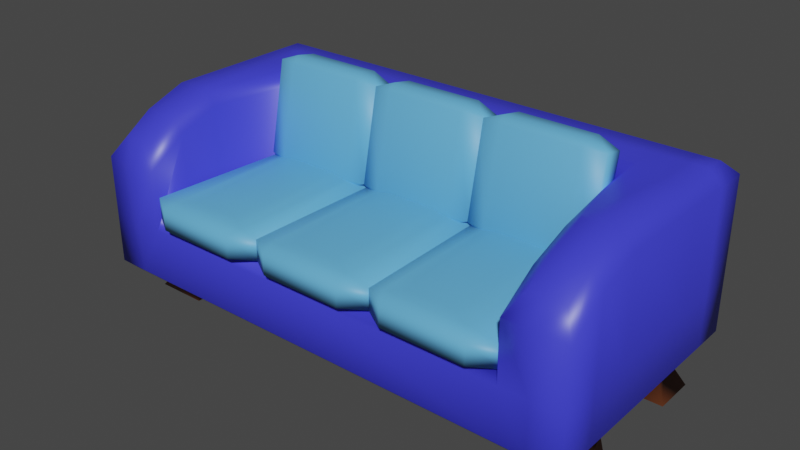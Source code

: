 # Source: sofa.blend  (saved by Blender 2.92.15; exported with 4.5.12 LTS)
import bpy
from mathutils import Matrix  # noqa: F401  (used for matrix-valued properties, if any)

bpy.ops.wm.read_factory_settings(use_empty=True)
scene = bpy.context.scene
scene.name = 'Scene'

# ---- collections
col_collection = bpy.data.collections.new('Collection'); scene.collection.children.link(col_collection)

# ---- materials (node trees are filled in below, after node groups)
mat_sofa1 = bpy.data.materials.new('sofa1')
mat_sofa1.alpha_threshold = 0.0
mat_sofa1.use_transparent_shadow = False
mat_sofa1.diffuse_color = (0.04971, 0.05286, 0.7991, 1.0)
mat_sofa1.line_color = (0.0, 0.0, 0.0, 1.0)
mat_sofa2 = bpy.data.materials.new('sofa2')
mat_sofa2.use_transparent_shadow = False
mat_sofa2.diffuse_color = (0.1845, 0.05448, 0.01938, 1.0)
mat_sofa3 = bpy.data.materials.new('sofa3')
mat_sofa3.use_transparent_shadow = False
mat_sofa3.diffuse_color = (0.1248, 0.4397, 0.7991, 1.0)

# ---- material node trees
mat_sofa1.use_nodes = True; mat_sofa1.node_tree.nodes.clear()
_N = mat_sofa1.node_tree.nodes; _L = mat_sofa1.node_tree.links
n0 = _N.new('ShaderNodeOutputMaterial'); n0.name = 'Material Output'; n0.location = (300, 300)
n1 = _N.new('ShaderNodeBsdfPrincipled'); n1.name = 'Principled BSDF'; n1.location = (10, 300)
n1.distribution = 'GGX'
n1.subsurface_method = 'BURLEY'
n1.inputs[0].default_value = (0.04971, 0.05286, 0.7991, 1.0)
n1.inputs[2].default_value = 0.4
n1.inputs[3].default_value = 1.45
n1.inputs[27].default_value = (0.0, 0.0, 0.0, 1.0)
n1.inputs[28].default_value = 1.0
_L.new(n1.outputs[0], n0.inputs[0])
n0.is_active_output = True
mat_sofa2.use_nodes = True; mat_sofa2.node_tree.nodes.clear()
_N = mat_sofa2.node_tree.nodes; _L = mat_sofa2.node_tree.links
n0 = _N.new('ShaderNodeBsdfPrincipled'); n0.name = 'Principled BSDF'; n0.location = (10, 300)
n0.distribution = 'GGX'
n0.subsurface_method = 'BURLEY'
n0.inputs[0].default_value = (0.1845, 0.05448, 0.01938, 1.0)
n0.inputs[3].default_value = 1.45
n0.inputs[27].default_value = (0.0, 0.0, 0.0, 1.0)
n0.inputs[28].default_value = 1.0
n1 = _N.new('ShaderNodeOutputMaterial'); n1.name = 'Material Output'; n1.location = (300, 300)
_L.new(n0.outputs[0], n1.inputs[0])
n1.is_active_output = True
mat_sofa3.use_nodes = True; mat_sofa3.node_tree.nodes.clear()
_N = mat_sofa3.node_tree.nodes; _L = mat_sofa3.node_tree.links
n0 = _N.new('ShaderNodeBsdfPrincipled'); n0.name = 'Principled BSDF'; n0.location = (10, 300)
n0.distribution = 'GGX'
n0.subsurface_method = 'BURLEY'
n0.inputs[0].default_value = (0.1248, 0.4397, 0.7991, 1.0)
n0.inputs[3].default_value = 1.45
n0.inputs[27].default_value = (0.0, 0.0, 0.0, 1.0)
n0.inputs[28].default_value = 1.0
n1 = _N.new('ShaderNodeOutputMaterial'); n1.name = 'Material Output'; n1.location = (300, 300)
_L.new(n0.outputs[0], n1.inputs[0])
n1.is_active_output = True

# ---- world
world_world = bpy.data.worlds.new('World'); scene.world = world_world
world_world.use_nodes = True; world_world.node_tree.nodes.clear()
_N = world_world.node_tree.nodes; _L = world_world.node_tree.links
n0 = _N.new('ShaderNodeOutputWorld'); n0.name = 'World Output'; n0.location = (300, 300)
n1 = _N.new('ShaderNodeBackground'); n1.name = 'Background'; n1.location = (10, 300)
n1.inputs[0].default_value = (0.05088, 0.05088, 0.05088, 1.0)
_L.new(n1.outputs[0], n0.inputs[0])
n0.is_active_output = True
world_world.color = (0.05088, 0.05088, 0.05088)
world_world.use_sun_shadow = False
world_world.sun_shadow_jitter_overblur = 0.0

# ---- meshes
me_cube = bpy.data.meshes.new('Cube')
me_cube.from_pydata([(7.963, 0.4324, -1.0), (7.963, 0.4324, 5.066), (0.0, 0.4324, -1.0), (6.964, 0.4324, -1.0), (8.627, 1.918, -1.0), (7.963, 1.918, 5.607), (0.0, 1.918, -1.0), (6.964, 1.918, -1.0), (7.963, 6.903, -1.0), (7.963, 6.903, 5.607), (0.0, 6.903, -1.0), (0.0, 6.903, 5.607), (6.964, 6.903, 5.607), (6.964, 6.903, -1.0), (8.627, 5.392, -1.0), (7.963, 5.392, 5.607), (0.0, 5.392, -1.0), (6.964, 5.392, -1.0), (8.855, 1.918, -1.864), (8.855, 0.4324, -1.864), (6.964, 1.918, -1.864), (6.964, 0.4324, -1.864), (8.855, 6.903, -1.864), (6.964, 6.903, -1.864), (8.855, 5.392, -1.864), (6.964, 5.392, -1.864), (7.963, 8.097, 1.536), (9.109, 8.097, 1.536), (7.963, -1.0, 1.536), (9.109, -1.0, 1.536), (0.0, 8.097, 1.536), (0.0, -1.0, 1.536), (6.964, -1.0, 1.536), (6.964, 8.097, 1.536), (9.109, 0.4324, 1.536), (9.109, 1.918, 1.536), (9.109, 6.903, 1.536), (9.109, 5.392, 1.536), (6.964, -0.3227, 2.192), (0.0, -0.3227, 2.192), (0.0, 0.4324, 2.192), (6.964, 0.4324, 2.192), (0.0, 1.918, 2.192), (6.964, 1.918, 2.192), (0.0, 5.392, 2.192), (6.43, 5.392, 2.192), (0.0, -0.8303, 1.833), (6.964, -0.8303, 1.833), (8.65, 7.638, 5.607), (9.109, 8.097, 5.148), (9.109, -1.0, 3.674), (8.65, -0.5412, 4.423), (7.963, -0.5412, 4.423), (7.963, -1.0, 3.674), (7.963, 8.097, 5.148), (7.963, 7.638, 5.607), (0.0, 7.638, 5.607), (0.0, 8.097, 5.148), (7.425, -0.5412, 4.423), (6.964, -1.0, 3.674), (6.964, 8.097, 5.148), (6.964, 7.638, 5.607), (9.109, 0.4324, 4.607), (8.65, 0.4324, 5.066), (7.425, 0.4324, 5.066), (6.964, 0.4324, 4.607), (9.109, 1.918, 5.148), (8.65, 1.918, 5.607), (7.425, 1.918, 5.607), (6.964, 1.918, 5.148), (8.65, 6.903, 5.607), (9.109, 6.903, 5.148), (9.109, 5.392, 5.148), (8.65, 5.392, 5.607), (0.0, 5.392, 5.148), (0.0, 5.851, 5.607), (6.82, 5.851, 5.607), (6.43, 5.392, 5.148), (8.77, 7.758, -0.6701), (9.109, 8.097, -0.3313), (8.77, -0.6612, -0.6701), (9.109, -1.0, -0.3313), (7.963, 7.758, -0.6701), (7.963, 8.097, -0.3313), (7.963, -1.0, -0.3313), (7.963, -0.6612, -0.6701), (0.0, 8.097, -0.3313), (0.0, 7.758, -0.6701), (0.0, -0.6612, -0.6701), (0.0, -1.0, -0.3313), (6.964, 8.097, -0.3313), (6.964, 7.758, -0.6701), (6.964, -1.0, -0.3313), (6.964, -0.6612, -0.6701), (8.77, 0.4324, -0.6701), (9.109, 0.4324, -0.3313), (8.77, 1.918, -0.6701), (9.109, 1.918, -0.3313), (9.109, 6.903, -0.3313), (8.77, 6.903, -0.6701), (9.109, 5.392, -0.3313), (8.77, 5.392, -0.6701)], [], [(28, 53, 59, 32), (84, 28, 32, 92), (61, 56, 11, 12), (90, 33, 26, 83), (29, 50, 53, 28), (63, 1, 52, 51), (1, 64, 58, 52), (34, 62, 50, 29), (12, 11, 75, 76), (35, 66, 62, 34), (55, 61, 12, 9), (47, 32, 59, 65, 41, 38), (92, 32, 31, 89), (6, 7, 3, 2), (73, 15, 5, 67), (5, 68, 64, 1), (67, 5, 1, 63), (14, 101, 96, 4), (0, 3, 21, 19), (65, 69, 43, 41), (70, 9, 15, 73), (17, 14, 4, 7), (100, 37, 35, 97), (69, 77, 45, 43), (37, 72, 66, 35), (31, 32, 47, 46), (16, 17, 7, 6), (2, 3, 93, 88), (30, 57, 60, 33), (27, 49, 71, 36), (26, 54, 49, 27), (79, 27, 36, 98), (3, 0, 85, 93), (33, 60, 54, 26), (10, 13, 17, 16), (9, 12, 76, 15), (36, 71, 72, 37), (77, 74, 44, 45), (13, 8, 22, 23), (20, 18, 19, 21), (23, 22, 24, 25), (7, 4, 18, 20), (4, 0, 19, 18), (17, 13, 23, 25), (3, 7, 20, 21), (14, 17, 25, 24), (8, 14, 24, 22), (8, 99, 101, 14), (95, 34, 29, 81), (98, 36, 37, 100), (4, 96, 94, 0), (87, 91, 13, 10), (86, 30, 33, 90), (97, 35, 34, 95), (0, 94, 80, 85), (82, 78, 99, 8), (81, 29, 28, 84), (91, 82, 8, 13), (47, 38, 39, 46), (41, 40, 39, 38), (43, 42, 40, 41), (45, 44, 42, 43), (15, 76, 68, 5), (51, 52, 53, 50), (63, 51, 50, 62), (55, 48, 49, 54), (61, 55, 54, 60), (52, 58, 59, 53), (56, 61, 60, 57), (65, 59, 58, 64), (67, 63, 62, 66), (69, 65, 64, 68), (73, 67, 66, 72), (77, 69, 68, 76), (48, 70, 71, 49), (70, 73, 72, 71), (74, 77, 76, 75), (48, 55, 9, 70), (85, 80, 81, 84), (78, 82, 83, 79), (99, 78, 79, 98), (91, 87, 86, 90), (93, 85, 84, 92), (82, 91, 90, 83), (88, 93, 92, 89), (80, 94, 95, 81), (94, 96, 97, 95), (101, 99, 98, 100), (96, 101, 100, 97), (83, 26, 27, 79)])
me_cube.polygons.foreach_set('use_smooth', [True] * 90)
me_cube.polygons.foreach_set('material_index', [0, 0, 0, 0, 0, 0, 0, 0, 0, 0, 0, 0, 0, 0, 0, 0, 0, 0, 1, 0, 0, 0, 0, 0, 0, 0, 0, 0, 0, 0, 0, 0, 0, 0, 0, 0, 0, 0, 1, 1, 1, 1, 1, 1, 1, 1, 1, 0, 0, 0, 0, 0, 0, 0, 0, 0, 0, 0, 0, 0, 0, 0, 0, 0, 0, 0, 0, 0, 0, 0, 0, 0, 0, 0, 0, 0, 0, 0, 0, 0, 0, 0, 0, 0, 0, 0, 0, 0, 0, 0])
_uv = me_cube.uv_layers.new(name='UVMap')
_uv.uv.foreach_set('vector', [0.4597, 0.7643, 0.6064, 0.7643, 0.6064, 0.7879, 0.4597, 0.7879, 0.3863, 0.7643, 0.4597, 0.7643, 0.4597, 0.7879, 0.3863, 0.7879, 0.6629, 0.5126, 0.75, 0.5126, 0.75, 0.5328, 0.6629, 0.5328, 0.3863, 0.4621, 0.4597, 0.4621, 0.4597, 0.4857, 0.3863, 0.4857, 0.4597, 0.75, 0.6064, 0.75, 0.6064, 0.7643, 0.4597, 0.7643, 0.6307, 0.7106, 0.6393, 0.7106, 0.6393, 0.7374, 0.6307, 0.7374, 0.6393, 0.7106, 0.6572, 0.7106, 0.6572, 0.7374, 0.6393, 0.7374, 0.4597, 0.7106, 0.6064, 0.7106, 0.6064, 0.75, 0.4597, 0.75, 0.6629, 0.5328, 0.75, 0.5328, 0.75, 0.5617, 0.66, 0.5617, 0.4597, 0.6698, 0.6064, 0.6698, 0.6064, 0.7106, 0.4597, 0.7106, 0.6393, 0.5126, 0.6629, 0.5126, 0.6629, 0.5328, 0.6393, 0.5328, 0.4597, 0.7879, 0.4597, 0.7879, 0.6629, 0.75, 0.6629, 0.7106, 0.6629, 0.7106, 0.625, 0.7879, 0.3863, 0.7879, 0.4597, 0.7879, 0.4597, 0.875, 0.3863, 0.875, 0.25, 0.6698, 0.3371, 0.6698, 0.3371, 0.7106, 0.25, 0.7106, 0.6307, 0.5743, 0.6393, 0.5743, 0.6393, 0.6698, 0.6307, 0.6698, 0.6393, 0.6698, 0.6572, 0.6698, 0.6572, 0.7106, 0.6393, 0.7106, 0.6307, 0.6698, 0.6393, 0.6698, 0.6393, 0.7106, 0.6307, 0.7106, 0.3607, 0.5743, 0.3559, 0.5743, 0.3559, 0.6698, 0.3607, 0.6698, 0.3607, 0.7106, 0.3371, 0.7106, 0.3371, 0.7106, 0.3607, 0.7106, 0.6629, 0.7106, 0.6629, 0.6698, 0.6629, 0.6698, 0.6629, 0.7106, 0.6307, 0.5328, 0.6393, 0.5328, 0.6393, 0.5743, 0.6307, 0.5743, 0.3371, 0.5743, 0.3607, 0.5743, 0.3607, 0.6698, 0.3371, 0.6698, 0.3863, 0.5743, 0.4597, 0.5743, 0.4597, 0.6698, 0.3863, 0.6698, 0.6629, 0.6698, 0.6629, 0.5743, 0.6629, 0.5743, 0.6629, 0.6698, 0.4597, 0.5743, 0.6064, 0.5743, 0.6064, 0.6698, 0.4597, 0.6698, 0.4597, 0.875, 0.4597, 0.7879, 0.4597, 0.7879, 0.4597, 0.875, 0.25, 0.5743, 0.3371, 0.5743, 0.3371, 0.6698, 0.25, 0.6698, 0.25, 0.7106, 0.3371, 0.7106, 0.3371, 0.7407, 0.25, 0.7407, 0.4597, 0.375, 0.6064, 0.375, 0.6064, 0.4621, 0.4597, 0.4621, 0.4597, 0.5, 0.6064, 0.5, 0.6064, 0.5328, 0.4597, 0.5328, 0.4597, 0.4857, 0.6064, 0.4857, 0.6064, 0.5, 0.4597, 0.5, 0.3863, 0.5, 0.4597, 0.5, 0.4597, 0.5328, 0.3863, 0.5328, 0.3371, 0.7106, 0.3607, 0.7106, 0.3607, 0.7407, 0.3371, 0.7407, 0.4597, 0.4621, 0.6064, 0.4621, 0.6064, 0.4857, 0.4597, 0.4857, 0.25, 0.5328, 0.3371, 0.5328, 0.3371, 0.5743, 0.25, 0.5743, 0.6393, 0.5328, 0.6629, 0.5328, 0.6606, 0.5617, 0.6393, 0.5743, 0.4597, 0.5328, 0.6064, 0.5328, 0.6064, 0.5743, 0.4597, 0.5743, 0.6629, 0.5743, 0.75, 0.5743, 0.75, 0.5743, 0.6629, 0.5743, 0.3371, 0.5328, 0.3607, 0.5328, 0.3607, 0.5328, 0.3371, 0.5328, 0.3371, 0.6698, 0.3607, 0.6698, 0.3607, 0.7106, 0.3371, 0.7106, 0.3371, 0.5328, 0.3607, 0.5328, 0.3607, 0.5743, 0.3371, 0.5743, 0.3371, 0.6698, 0.3607, 0.6698, 0.3607, 0.6698, 0.3371, 0.6698, 0.3607, 0.6698, 0.3607, 0.7106, 0.3607, 0.7106, 0.3607, 0.6698, 0.3371, 0.5743, 0.3371, 0.5328, 0.3371, 0.5328, 0.3371, 0.5743, 0.3371, 0.7106, 0.3371, 0.6698, 0.3371, 0.6698, 0.3371, 0.7106, 0.3607, 0.5743, 0.3371, 0.5743, 0.3371, 0.5743, 0.3607, 0.5743, 0.3607, 0.5328, 0.3607, 0.5743, 0.3607, 0.5743, 0.3607, 0.5328, 0.3607, 0.5328, 0.3708, 0.5328, 0.3581, 0.5743, 0.3607, 0.5743, 0.3863, 0.7106, 0.4597, 0.7106, 0.4597, 0.75, 0.3863, 0.75, 0.3863, 0.5328, 0.4597, 0.5328, 0.4597, 0.5743, 0.3863, 0.5743, 0.3607, 0.6698, 0.3581, 0.6698, 0.3708, 0.7106, 0.3607, 0.7106, 0.25, 0.5093, 0.3371, 0.5093, 0.3371, 0.5328, 0.25, 0.5328, 0.3863, 0.375, 0.4597, 0.375, 0.4597, 0.4621, 0.3863, 0.4621, 0.3863, 0.6698, 0.4597, 0.6698, 0.4597, 0.7106, 0.3863, 0.7106, 0.3607, 0.7106, 0.3708, 0.7106, 0.3708, 0.7407, 0.3607, 0.7407, 0.3607, 0.5093, 0.3708, 0.5093, 0.3708, 0.5328, 0.3607, 0.5328, 0.3863, 0.75, 0.4597, 0.75, 0.4597, 0.7643, 0.3863, 0.7643, 0.3371, 0.5093, 0.3607, 0.5093, 0.3607, 0.5328, 0.3371, 0.5328, 0.4597, 0.7879, 0.625, 0.7879, 0.625, 0.875, 0.4597, 0.875, 0.6629, 0.7106, 0.75, 0.7106, 0.75, 0.75, 0.6629, 0.75, 0.6629, 0.6698, 0.75, 0.6698, 0.75, 0.7106, 0.6629, 0.7106, 0.6629, 0.5743, 0.75, 0.5743, 0.75, 0.6698, 0.6629, 0.6698, 0.6393, 0.5743, 0.6588, 0.5617, 0.6572, 0.6698, 0.6393, 0.6698, 0.625, 0.7557, 0.625, 0.7643, 0.6064, 0.7643, 0.6064, 0.75, 0.6307, 0.7106, 0.6307, 0.7374, 0.6064, 0.75, 0.6064, 0.7106, 0.625, 0.4857, 0.625, 0.4943, 0.6064, 0.5, 0.6064, 0.4857, 0.625, 0.4621, 0.625, 0.4857, 0.6064, 0.4857, 0.6064, 0.4621, 0.625, 0.7643, 0.625, 0.7822, 0.6064, 0.7879, 0.6064, 0.7643, 0.625, 0.375, 0.625, 0.4621, 0.6064, 0.4621, 0.6064, 0.375, 0.6629, 0.7106, 0.6629, 0.75, 0.6572, 0.7374, 0.6572, 0.7106, 0.6307, 0.6698, 0.6307, 0.7106, 0.6064, 0.7106, 0.6064, 0.6698, 0.6629, 0.6698, 0.6629, 0.7106, 0.6572, 0.7106, 0.6572, 0.6698, 0.6307, 0.5743, 0.6307, 0.6698, 0.6064, 0.6698, 0.6064, 0.5743, 0.6629, 0.5743, 0.6629, 0.6698, 0.6572, 0.6698, 0.6588, 0.5617, 0.6307, 0.5126, 0.6307, 0.5328, 0.6064, 0.5328, 0.6064, 0.5, 0.6307, 0.5328, 0.6307, 0.5743, 0.6064, 0.5743, 0.6064, 0.5328, 0.75, 0.5743, 0.6629, 0.5743, 0.66, 0.5617, 0.75, 0.5617, 0.6307, 0.5126, 0.6393, 0.5126, 0.6393, 0.5328, 0.6307, 0.5328, 0.3607, 0.7407, 0.3708, 0.7407, 0.375, 0.75, 0.3607, 0.75, 0.3708, 0.5093, 0.3607, 0.5093, 0.3607, 0.5, 0.375, 0.5, 0.3708, 0.5328, 0.3708, 0.5093, 0.3863, 0.5, 0.3863, 0.5328, 0.3371, 0.5093, 0.25, 0.5093, 0.25, 0.5, 0.3371, 0.5, 0.3371, 0.7407, 0.3607, 0.7407, 0.3607, 0.75, 0.3371, 0.75, 0.3607, 0.5093, 0.3371, 0.5093, 0.3371, 0.5, 0.3607, 0.5, 0.25, 0.7407, 0.3371, 0.7407, 0.3371, 0.75, 0.25, 0.75, 0.3708, 0.7407, 0.3708, 0.7106, 0.3863, 0.7106, 0.3863, 0.75, 0.3708, 0.7106, 0.3581, 0.6698, 0.3863, 0.6698, 0.3863, 0.7106, 0.3581, 0.5743, 0.3708, 0.5328, 0.3863, 0.5328, 0.3863, 0.5743, 0.3559, 0.6698, 0.3559, 0.5743, 0.3863, 0.5743, 0.3863, 0.6698, 0.3863, 0.4857, 0.4597, 0.4857, 0.4597, 0.5, 0.3863, 0.5])
me_cube.materials.append(mat_sofa1)
me_cube.materials.append(mat_sofa2)
me_cube.use_remesh_preserve_volume = False
me_cube.use_remesh_preserve_attributes = False
me_cube.use_mirror_vertex_groups = False
me_cube.update()
me_cube_001 = bpy.data.meshes.new('Cube.001')
me_cube_001.from_pydata([(-2.107, 5.076, -2.045), (-1.839, 5.076, -2.443), (-2.156, -0.8907, -0.5542), (-1.871, -1.389, -0.5542), (-2.156, -0.8907, -2.045), (-1.871, -1.389, -2.045), (-1.839, -0.613, -2.443), (-0.2924, -0.613, -2.443), (-0.2256, -1.389, -2.045), (-0.511, -0.8907, -2.045), (-0.2256, -1.389, -0.5542), (-0.511, -0.8907, -0.5542), (-0.2924, 5.076, -2.443), (-0.5606, 5.076, -2.045), (-0.2924, 5.574, -2.045), (-0.2924, 5.574, -0.5542), (-0.5606, 5.076, -0.5542), (0.712, -0.613, -2.443), (1.129, -0.8907, -2.045), (0.8431, -1.389, -2.045), (0.8431, -1.389, -0.5542), (1.129, -0.8907, -0.5542), (0.712, 5.076, -2.443), (0.712, 5.574, -2.045), (0.9803, 5.076, -2.045), (0.9803, 5.076, -0.5542), (0.712, 5.574, -0.5542), (-1.839, 5.574, -2.045), (-1.839, 5.574, -0.5542), (-2.107, 5.076, -0.5542), (-0.8341, -0.613, -2.443), (-0.5166, -0.8907, -2.045), (-0.802, -1.389, -2.045), (-0.802, -1.389, -0.5542), (-0.5166, -0.8907, -0.5542), (-0.8341, 5.076, -2.443), (-0.8341, 5.574, -2.045), (-0.5659, 5.076, -2.045), (-0.5659, 5.076, -0.5542), (-0.8341, 5.574, -0.5542), (-3.651, 5.076, -2.045), (-3.383, 5.076, -2.443), (-3.8, -0.8907, -0.5542), (-3.514, -1.389, -0.5542), (-3.8, -0.8907, -2.045), (-3.514, -1.389, -2.045), (-3.383, -0.613, -2.443), (-3.383, 5.574, -2.045), (-3.383, 5.574, -0.5542), (-3.651, 5.076, -0.5542), (-2.379, -0.613, -2.443), (-2.16, -0.8907, -2.045), (-2.446, -1.389, -2.045), (-2.446, -1.389, -0.5542), (-2.16, -0.8907, -0.5542), (-2.379, 5.076, -2.443), (-2.379, 5.574, -2.045), (-2.111, 5.076, -2.045), (-2.111, 5.076, -0.5542), (-2.379, 5.574, -0.5542), (-2.107, 3.972, -0.2265), (-1.839, 3.772, -0.1482), (-2.107, 5.38, 5.954), (-1.839, 5.579, 5.875), (-1.839, 5.438, 6.52), (-2.107, 4.634, 6.247), (-1.839, 4.692, 6.813), (-1.839, 4.435, 6.325), (-0.2924, 4.435, 6.325), (-0.2924, 4.692, 6.813), (-0.5606, 4.634, 6.247), (-0.2924, 5.438, 6.52), (-0.2924, 5.579, 5.875), (-0.5606, 5.38, 5.954), (-0.2924, 3.772, -0.1482), (-0.5606, 3.972, -0.2265), (-0.2924, 3.914, -0.793), (-0.2924, 4.917, -0.5981), (-0.2924, 4.659, -1.086), (-0.5606, 4.717, -0.5198), (0.712, 4.435, 6.325), (0.9803, 4.634, 6.247), (0.712, 4.692, 6.813), (0.712, 5.579, 5.875), (0.712, 5.438, 6.52), (0.9803, 5.38, 5.954), (0.712, 3.772, -0.1482), (0.712, 3.914, -0.793), (0.9803, 3.972, -0.2265), (0.712, 4.917, -0.5981), (0.9803, 4.717, -0.5198), (0.712, 4.659, -1.086), (-1.839, 3.914, -0.793), (-1.839, 4.917, -0.5981), (-1.839, 4.659, -1.086), (-2.107, 4.717, -0.5198), (-0.8341, 4.435, 6.325), (-0.5659, 4.634, 6.247), (-0.8341, 4.692, 6.813), (-0.8341, 5.579, 5.875), (-0.8341, 5.438, 6.52), (-0.5659, 5.38, 5.954), (-0.8341, 3.772, -0.1482), (-0.8341, 3.914, -0.793), (-0.5659, 3.972, -0.2265), (-0.8341, 4.917, -0.5981), (-0.5659, 4.717, -0.5198), (-0.8341, 4.659, -1.086), (-3.651, 3.972, -0.2265), (-3.383, 3.772, -0.1482), (-3.651, 5.38, 5.954), (-3.383, 5.579, 5.875), (-3.383, 5.438, 6.52), (-3.651, 4.634, 6.247), (-3.383, 4.692, 6.813), (-3.383, 4.435, 6.325), (-3.383, 3.914, -0.793), (-3.383, 4.917, -0.5981), (-3.383, 4.659, -1.086), (-3.651, 4.717, -0.5198), (-2.379, 4.435, 6.325), (-2.111, 4.634, 6.247), (-2.379, 4.692, 6.813), (-2.379, 5.579, 5.875), (-2.379, 5.438, 6.52), (-2.111, 5.38, 5.954), (-2.379, 3.772, -0.1482), (-2.379, 3.914, -0.793), (-2.111, 3.972, -0.2265), (-2.379, 4.917, -0.5981), (-2.111, 4.717, -0.5198), (-2.379, 4.659, -1.086), (-1.644, -0.6394, 0.02605), (-1.865, -0.9315, -0.1594), (-0.09739, -0.6394, 0.02605), (-0.3016, -0.9312, -0.159), (-0.09739, 4.66, 0.02605), (-0.3057, 4.918, -0.1655), (0.517, -0.6394, 0.02605), (0.7545, -0.9322, -0.1589), (0.517, 4.66, 0.02605), (0.7254, 4.918, -0.1655), (-1.644, 4.66, 0.02605), (-1.852, 4.918, -0.1655), (-1.029, -0.6394, 0.02605), (-0.808, -0.9315, -0.1594), (-1.029, 4.66, 0.02605), (-0.8208, 4.918, -0.1655), (-3.188, -0.6394, 0.02605), (-3.426, -0.9322, -0.1589), (-3.188, 4.66, 0.02605), (-3.397, 4.918, -0.1655), (-2.574, -0.6394, 0.02605), (-2.37, -0.9312, -0.159), (-2.574, 4.66, 0.02605), (-2.365, 4.918, -0.1655)], [], [(19, 20, 10, 8), (24, 25, 21, 18), (32, 33, 3, 5), (137, 15, 16), (9, 11, 16, 13), (14, 15, 26, 23), (7, 8, 9), (135, 137, 16, 11), (12, 13, 14), (137, 141, 26, 15), (17, 18, 19), (141, 25, 26), (22, 23, 24), (143, 147, 39, 28), (12, 7, 9, 13), (8, 10, 11, 9), (140, 136, 134, 138), (15, 14, 13, 16), (22, 12, 14, 23), (141, 139, 21, 25), (25, 24, 23, 26), (17, 22, 24, 18), (139, 20, 21), (20, 19, 18, 21), (7, 17, 19, 8), (10, 135, 11), (12, 22, 17, 7), (37, 38, 34, 31), (3, 133, 2), (4, 2, 29, 0), (27, 28, 39, 36), (6, 5, 4), (145, 133, 3, 33), (1, 0, 27), (147, 145, 34, 38), (30, 31, 32), (147, 38, 39), (35, 36, 37), (149, 151, 49, 42), (1, 6, 4, 0), (5, 3, 2, 4), (146, 142, 132, 144), (28, 27, 0, 29), (35, 1, 27, 36), (143, 28, 29), (38, 37, 36, 39), (30, 35, 37, 31), (145, 33, 34), (33, 32, 31, 34), (6, 30, 32, 5), (139, 135, 10, 20), (1, 35, 30, 6), (52, 53, 43, 45), (57, 58, 54, 51), (43, 149, 42), (44, 42, 49, 40), (47, 48, 59, 56), (46, 45, 44), (153, 149, 43, 53), (41, 40, 47), (155, 153, 54, 58), (50, 51, 52), (155, 58, 59), (55, 56, 57), (41, 46, 44, 40), (45, 43, 42, 44), (154, 150, 148, 152), (48, 47, 40, 49), (55, 41, 47, 56), (151, 48, 49), (58, 57, 56, 59), (50, 55, 57, 51), (153, 53, 54), (53, 52, 51, 54), (46, 50, 52, 45), (151, 155, 59, 48), (41, 55, 50, 46), (82, 84, 71, 69), (88, 90, 85, 81), (98, 100, 64, 66), (89, 77, 72, 83), (70, 73, 79, 75), (76, 78, 91, 87), (68, 69, 70), (71, 72, 73), (74, 75, 76), (77, 78, 79), (80, 81, 82), (83, 84, 85), (86, 87, 88), (89, 90, 91), (74, 68, 70, 75), (69, 71, 73, 70), (72, 77, 79, 73), (78, 76, 75, 79), (86, 74, 76, 87), (77, 89, 91, 78), (90, 88, 87, 91), (80, 86, 88, 81), (89, 83, 85, 90), (84, 82, 81, 85), (68, 80, 82, 69), (83, 72, 71, 84), (74, 86, 80, 68), (104, 106, 101, 97), (105, 93, 63, 99), (65, 62, 95, 60), (92, 94, 107, 103), (67, 66, 65), (64, 63, 62), (61, 60, 92), (93, 94, 95), (96, 97, 98), (99, 100, 101), (102, 103, 104), (105, 106, 107), (61, 67, 65, 60), (66, 64, 62, 65), (63, 93, 95, 62), (94, 92, 60, 95), (102, 61, 92, 103), (93, 105, 107, 94), (106, 104, 103, 107), (96, 102, 104, 97), (105, 99, 101, 106), (100, 98, 97, 101), (67, 96, 98, 66), (99, 63, 64, 100), (61, 102, 96, 67), (122, 124, 112, 114), (128, 130, 125, 121), (129, 117, 111, 123), (113, 110, 119, 108), (116, 118, 131, 127), (115, 114, 113), (112, 111, 110), (109, 108, 116), (117, 118, 119), (120, 121, 122), (123, 124, 125), (126, 127, 128), (129, 130, 131), (109, 115, 113, 108), (114, 112, 110, 113), (111, 117, 119, 110), (118, 116, 108, 119), (126, 109, 116, 127), (117, 129, 131, 118), (130, 128, 127, 131), (120, 126, 128, 121), (129, 123, 125, 130), (124, 122, 121, 125), (115, 120, 122, 114), (123, 111, 112, 124), (109, 126, 120, 115), (134, 136, 137, 135), (136, 140, 141, 137), (140, 138, 139, 141), (138, 134, 135, 139), (132, 142, 143, 133), (142, 146, 147, 143), (146, 144, 145, 147), (144, 132, 133, 145), (148, 150, 151, 149), (150, 154, 155, 151), (154, 152, 153, 155), (152, 148, 149, 153), (133, 143, 29, 2)])
me_cube_001.polygons.foreach_set('use_smooth', [True] * 168)
me_cube_001.polygons.foreach_set('material_index', [1, 1, 1, 1, 1, 1, 1, 1, 1, 1, 1, 1, 1, 1, 1, 1, 1, 1, 1, 1, 1, 1, 1, 1, 1, 1, 1, 1, 1, 1, 1, 1, 1, 1, 1, 1, 1, 1, 1, 1, 1, 1, 1, 1, 1, 1, 1, 1, 1, 1, 1, 1, 1, 1, 1, 1, 1, 1, 1, 1, 1, 1, 1, 1, 1, 1, 1, 1, 1, 1, 1, 1, 1, 1, 1, 1, 1, 1, 1, 1, 1, 1, 1, 1, 1, 1, 1, 1, 1, 1, 1, 1, 1, 1, 1, 1, 1, 1, 1, 1, 1, 1, 1, 1, 1, 1, 1, 1, 1, 1, 1, 1, 1, 1, 1, 1, 1, 1, 1, 1, 1, 1, 1, 1, 1, 1, 1, 1, 1, 1, 1, 1, 1, 1, 1, 1, 1, 1, 1, 1, 1, 1, 1, 1, 1, 1, 1, 1, 1, 1, 1, 1, 1, 1, 1, 1, 1, 1, 1, 1, 1, 1, 1, 1, 1, 1, 1, 1])
_uv = me_cube_001.uv_layers.new(name='UVMap')
_uv.uv.foreach_set('vector', [0.4185, 0.7935, 0.5815, 0.7935, 0.5815, 0.9565, 0.4185, 0.9565, 0.4185, 0.5186, 0.5815, 0.5186, 0.5815, 0.7314, 0.4185, 0.7314, 0.4185, 0.7935, 0.5815, 0.7935, 0.5815, 0.9565, 0.4185, 0.9565, 0.6228, 0.2914, 0.625, 0.2935, 0.5815, 0.25, 0.4185, 0.01862, 0.5815, 0.01862, 0.5815, 0.2314, 0.4185, 0.2314, 0.4185, 0.2935, 0.5815, 0.2935, 0.5815, 0.4565, 0.4185, 0.4565, 0.1685, 0.7314, 0.1685, 0.75, 0.125, 0.7314, 0.6178, 0.01677, 0.6176, 0.2337, 0.5815, 0.2314, 0.5815, 0.01862, 0.1685, 0.5186, 0.125, 0.5186, 0.1685, 0.5, 0.6177, 0.2914, 0.6177, 0.4586, 0.5815, 0.4565, 0.5815, 0.2935, 0.3315, 0.7314, 0.375, 0.7314, 0.3315, 0.75, 0.6195, 0.5162, 0.625, 0.5186, 0.5815, 0.5, 0.3315, 0.5186, 0.3315, 0.5, 0.375, 0.5186, 0.6177, 0.2914, 0.6177, 0.4586, 0.5815, 0.4565, 0.5815, 0.2935, 0.1685, 0.5186, 0.1685, 0.7314, 0.125, 0.7314, 0.125, 0.5186, 0.4185, 0.0, 0.5815, 0.0, 0.5815, 0.01862, 0.4185, 0.01862, 0.7002, 0.5259, 0.7998, 0.5259, 0.7998, 0.7241, 0.7002, 0.7241, 0.5815, 0.2935, 0.4185, 0.2935, 0.4185, 0.2314, 0.5815, 0.2314, 0.3315, 0.5186, 0.1685, 0.5186, 0.1685, 0.5, 0.3315, 0.5, 0.6539, 0.5163, 0.6543, 0.7333, 0.5815, 0.7314, 0.5815, 0.5186, 0.5815, 0.5186, 0.4185, 0.5186, 0.4185, 0.4565, 0.5815, 0.4565, 0.3315, 0.7314, 0.3315, 0.5186, 0.4185, 0.5186, 0.4185, 0.7314, 0.6219, 0.7905, 0.625, 0.7935, 0.5815, 0.75, 0.5815, 0.7935, 0.4185, 0.7935, 0.4185, 0.7314, 0.5815, 0.7314, 0.1685, 0.7314, 0.3315, 0.7314, 0.3315, 0.75, 0.1685, 0.75, 0.5815, 0.9565, 0.6175, 0.9596, 0.5815, 1.0, 0.1685, 0.5186, 0.3315, 0.5186, 0.3315, 0.7314, 0.1685, 0.7314, 0.4185, 0.5186, 0.5815, 0.5186, 0.5815, 0.7314, 0.4185, 0.7314, 0.5815, 0.9565, 0.6175, 0.9596, 0.5815, 1.0, 0.4185, 0.01862, 0.5815, 0.01862, 0.5815, 0.2314, 0.4185, 0.2314, 0.4185, 0.2935, 0.5815, 0.2935, 0.5815, 0.4565, 0.4185, 0.4565, 0.1685, 0.7314, 0.1685, 0.75, 0.125, 0.7314, 0.6182, 0.7902, 0.6182, 0.9598, 0.5815, 0.9565, 0.5815, 0.7935, 0.1685, 0.5186, 0.125, 0.5186, 0.1685, 0.5, 0.6538, 0.5163, 0.6542, 0.7332, 0.5815, 0.7314, 0.5815, 0.5186, 0.3315, 0.7314, 0.375, 0.7314, 0.3315, 0.75, 0.6195, 0.5162, 0.625, 0.5186, 0.5815, 0.5, 0.3315, 0.5186, 0.3315, 0.5, 0.375, 0.5186, 0.6179, 0.01673, 0.6177, 0.2337, 0.5815, 0.2314, 0.5815, 0.01862, 0.1685, 0.5186, 0.1685, 0.7314, 0.125, 0.7314, 0.125, 0.5186, 0.4185, 0.0, 0.5815, 0.0, 0.5815, 0.01862, 0.4185, 0.01862, 0.7002, 0.5259, 0.7998, 0.5259, 0.7998, 0.7241, 0.7002, 0.7241, 0.5815, 0.2935, 0.4185, 0.2935, 0.4185, 0.2314, 0.5815, 0.2314, 0.3315, 0.5186, 0.1685, 0.5186, 0.1685, 0.5, 0.3315, 0.5, 0.6228, 0.2914, 0.625, 0.2935, 0.5815, 0.25, 0.5815, 0.5186, 0.4185, 0.5186, 0.4185, 0.4565, 0.5815, 0.4565, 0.3315, 0.7314, 0.3315, 0.5186, 0.4185, 0.5186, 0.4185, 0.7314, 0.6219, 0.7904, 0.625, 0.7935, 0.5815, 0.75, 0.5815, 0.7935, 0.4185, 0.7935, 0.4185, 0.7314, 0.5815, 0.7314, 0.1685, 0.7314, 0.3315, 0.7314, 0.3315, 0.75, 0.1685, 0.75, 0.6182, 0.79, 0.6182, 0.9596, 0.5815, 0.9565, 0.5815, 0.7935, 0.1685, 0.5186, 0.3315, 0.5186, 0.3315, 0.7314, 0.1685, 0.7314, 0.4185, 0.7935, 0.5815, 0.7935, 0.5815, 0.9565, 0.4185, 0.9565, 0.4185, 0.5186, 0.5815, 0.5186, 0.5815, 0.7314, 0.4185, 0.7314, 0.5815, 0.9565, 0.6176, 0.9595, 0.5815, 1.0, 0.4185, 0.01862, 0.5815, 0.01862, 0.5815, 0.2314, 0.4185, 0.2314, 0.4185, 0.2935, 0.5815, 0.2935, 0.5815, 0.4565, 0.4185, 0.4565, 0.1685, 0.7314, 0.1685, 0.75, 0.125, 0.7314, 0.6182, 0.7904, 0.6182, 0.96, 0.5815, 0.9565, 0.5815, 0.7935, 0.1685, 0.5186, 0.125, 0.5186, 0.1685, 0.5, 0.6537, 0.5163, 0.6541, 0.7332, 0.5815, 0.7314, 0.5815, 0.5186, 0.3315, 0.7314, 0.375, 0.7314, 0.3315, 0.75, 0.6195, 0.5162, 0.625, 0.5186, 0.5815, 0.5, 0.3315, 0.5186, 0.3315, 0.5, 0.375, 0.5186, 0.1685, 0.5186, 0.1685, 0.7314, 0.125, 0.7314, 0.125, 0.5186, 0.4185, 0.0, 0.5815, 0.0, 0.5815, 0.01862, 0.4185, 0.01862, 0.7002, 0.5259, 0.7998, 0.5259, 0.7998, 0.7241, 0.7002, 0.7241, 0.5815, 0.2935, 0.4185, 0.2935, 0.4185, 0.2314, 0.5815, 0.2314, 0.3315, 0.5186, 0.1685, 0.5186, 0.1685, 0.5, 0.3315, 0.5, 0.6228, 0.2914, 0.625, 0.2935, 0.5815, 0.25, 0.5815, 0.5186, 0.4185, 0.5186, 0.4185, 0.4565, 0.5815, 0.4565, 0.3315, 0.7314, 0.3315, 0.5186, 0.4185, 0.5186, 0.4185, 0.7314, 0.6219, 0.7904, 0.625, 0.7935, 0.5815, 0.75, 0.5815, 0.7935, 0.4185, 0.7935, 0.4185, 0.7314, 0.5815, 0.7314, 0.1685, 0.7314, 0.3315, 0.7314, 0.3315, 0.75, 0.1685, 0.75, 0.6177, 0.2914, 0.6177, 0.4586, 0.5815, 0.4565, 0.5815, 0.2935, 0.1685, 0.5186, 0.3315, 0.5186, 0.3315, 0.7314, 0.1685, 0.7314, 0.4185, 0.7935, 0.5815, 0.7935, 0.5815, 0.9565, 0.4185, 0.9565, 0.4185, 0.5186, 0.5815, 0.5186, 0.5815, 0.7314, 0.4185, 0.7314, 0.4185, 0.7935, 0.5815, 0.7935, 0.5815, 0.9565, 0.4185, 0.9565, 0.6685, 0.5186, 0.8315, 0.5186, 0.8315, 0.7314, 0.6685, 0.7314, 0.4185, 0.01862, 0.5815, 0.01862, 0.5815, 0.2314, 0.4185, 0.2314, 0.4185, 0.2935, 0.5815, 0.2935, 0.5815, 0.4565, 0.4185, 0.4565, 0.1685, 0.7314, 0.1685, 0.75, 0.125, 0.7314, 0.5815, 0.9565, 0.625, 0.9565, 0.5815, 1.0, 0.1685, 0.5186, 0.125, 0.5186, 0.1685, 0.5, 0.625, 0.2935, 0.625, 0.2935, 0.5815, 0.25, 0.3315, 0.7314, 0.375, 0.7314, 0.3315, 0.75, 0.625, 0.7935, 0.625, 0.7935, 0.5815, 0.75, 0.3315, 0.5186, 0.3315, 0.5, 0.375, 0.5186, 0.625, 0.5186, 0.625, 0.5186, 0.5815, 0.5, 0.1685, 0.5186, 0.1685, 0.7314, 0.125, 0.7314, 0.125, 0.5186, 0.4185, 0.0, 0.5815, 0.0, 0.5815, 0.01862, 0.4185, 0.01862, 0.625, 0.01862, 0.625, 0.2314, 0.5815, 0.2314, 0.5815, 0.01862, 0.5815, 0.2935, 0.4185, 0.2935, 0.4185, 0.2314, 0.5815, 0.2314, 0.3315, 0.5186, 0.1685, 0.5186, 0.1685, 0.5, 0.3315, 0.5, 0.625, 0.2935, 0.625, 0.4565, 0.5815, 0.4565, 0.5815, 0.2935, 0.5815, 0.5186, 0.4185, 0.5186, 0.4185, 0.4565, 0.5815, 0.4565, 0.3315, 0.7314, 0.3315, 0.5186, 0.4185, 0.5186, 0.4185, 0.7314, 0.6685, 0.5186, 0.6685, 0.7314, 0.5815, 0.7314, 0.5815, 0.5186, 0.5815, 0.7935, 0.4185, 0.7935, 0.4185, 0.7314, 0.5815, 0.7314, 0.1685, 0.7314, 0.3315, 0.7314, 0.3315, 0.75, 0.1685, 0.75, 0.625, 0.7935, 0.625, 0.9565, 0.5815, 0.9565, 0.5815, 0.7935, 0.1685, 0.5186, 0.3315, 0.5186, 0.3315, 0.7314, 0.1685, 0.7314, 0.4185, 0.5186, 0.5815, 0.5186, 0.5815, 0.7314, 0.4185, 0.7314, 0.6685, 0.5186, 0.8315, 0.5186, 0.8315, 0.7314, 0.6685, 0.7314, 0.4185, 0.01862, 0.5815, 0.01862, 0.5815, 0.2314, 0.4185, 0.2314, 0.4185, 0.2935, 0.5815, 0.2935, 0.5815, 0.4565, 0.4185, 0.4565, 0.1685, 0.7314, 0.1685, 0.75, 0.125, 0.7314, 0.5815, 0.9565, 0.625, 0.9565, 0.5815, 1.0, 0.1685, 0.5186, 0.125, 0.5186, 0.1685, 0.5, 0.625, 0.2935, 0.625, 0.2935, 0.5815, 0.25, 0.3315, 0.7314, 0.375, 0.7314, 0.3315, 0.75, 0.625, 0.7935, 0.625, 0.7935, 0.5815, 0.75, 0.3315, 0.5186, 0.3315, 0.5, 0.375, 0.5186, 0.625, 0.5186, 0.625, 0.5186, 0.5815, 0.5, 0.1685, 0.5186, 0.1685, 0.7314, 0.125, 0.7314, 0.125, 0.5186, 0.4185, 0.0, 0.5815, 0.0, 0.5815, 0.01862, 0.4185, 0.01862, 0.625, 0.01862, 0.625, 0.2314, 0.5815, 0.2314, 0.5815, 0.01862, 0.5815, 0.2935, 0.4185, 0.2935, 0.4185, 0.2314, 0.5815, 0.2314, 0.3315, 0.5186, 0.1685, 0.5186, 0.1685, 0.5, 0.3315, 0.5, 0.625, 0.2935, 0.625, 0.4565, 0.5815, 0.4565, 0.5815, 0.2935, 0.5815, 0.5186, 0.4185, 0.5186, 0.4185, 0.4565, 0.5815, 0.4565, 0.3315, 0.7314, 0.3315, 0.5186, 0.4185, 0.5186, 0.4185, 0.7314, 0.6685, 0.5186, 0.6685, 0.7314, 0.5815, 0.7314, 0.5815, 0.5186, 0.5815, 0.7935, 0.4185, 0.7935, 0.4185, 0.7314, 0.5815, 0.7314, 0.1685, 0.7314, 0.3315, 0.7314, 0.3315, 0.75, 0.1685, 0.75, 0.625, 0.7935, 0.625, 0.9565, 0.5815, 0.9565, 0.5815, 0.7935, 0.1685, 0.5186, 0.3315, 0.5186, 0.3315, 0.7314, 0.1685, 0.7314, 0.4185, 0.7935, 0.5815, 0.7935, 0.5815, 0.9565, 0.4185, 0.9565, 0.4185, 0.5186, 0.5815, 0.5186, 0.5815, 0.7314, 0.4185, 0.7314, 0.6685, 0.5186, 0.8315, 0.5186, 0.8315, 0.7314, 0.6685, 0.7314, 0.4185, 0.01862, 0.5815, 0.01862, 0.5815, 0.2314, 0.4185, 0.2314, 0.4185, 0.2935, 0.5815, 0.2935, 0.5815, 0.4565, 0.4185, 0.4565, 0.1685, 0.7314, 0.1685, 0.75, 0.125, 0.7314, 0.5815, 0.9565, 0.625, 0.9565, 0.5815, 1.0, 0.1685, 0.5186, 0.125, 0.5186, 0.1685, 0.5, 0.625, 0.2935, 0.625, 0.2935, 0.5815, 0.25, 0.3315, 0.7314, 0.375, 0.7314, 0.3315, 0.75, 0.625, 0.7935, 0.625, 0.7935, 0.5815, 0.75, 0.3315, 0.5186, 0.3315, 0.5, 0.375, 0.5186, 0.625, 0.5186, 0.625, 0.5186, 0.5815, 0.5, 0.1685, 0.5186, 0.1685, 0.7314, 0.125, 0.7314, 0.125, 0.5186, 0.4185, 0.0, 0.5815, 0.0, 0.5815, 0.01862, 0.4185, 0.01862, 0.625, 0.01862, 0.625, 0.2314, 0.5815, 0.2314, 0.5815, 0.01862, 0.5815, 0.2935, 0.4185, 0.2935, 0.4185, 0.2314, 0.5815, 0.2314, 0.3315, 0.5186, 0.1685, 0.5186, 0.1685, 0.5, 0.3315, 0.5, 0.625, 0.2935, 0.625, 0.4565, 0.5815, 0.4565, 0.5815, 0.2935, 0.5815, 0.5186, 0.4185, 0.5186, 0.4185, 0.4565, 0.5815, 0.4565, 0.3315, 0.7314, 0.3315, 0.5186, 0.4185, 0.5186, 0.4185, 0.7314, 0.6685, 0.5186, 0.6685, 0.7314, 0.5815, 0.7314, 0.5815, 0.5186, 0.5815, 0.7935, 0.4185, 0.7935, 0.4185, 0.7314, 0.5815, 0.7314, 0.1685, 0.7314, 0.3315, 0.7314, 0.3315, 0.75, 0.1685, 0.75, 0.625, 0.7935, 0.625, 0.9565, 0.5815, 0.9565, 0.5815, 0.7935, 0.1685, 0.5186, 0.3315, 0.5186, 0.3315, 0.7314, 0.1685, 0.7314, 0.7998, 0.7241, 0.7998, 0.5259, 0.8315, 0.5186, 0.8315, 0.7314, 0.7998, 0.5259, 0.7002, 0.5259, 0.6685, 0.5186, 0.8315, 0.5186, 0.7002, 0.5259, 0.7002, 0.7241, 0.6543, 0.7333, 0.6539, 0.5163, 0.7002, 0.7241, 0.7998, 0.7241, 0.8315, 0.7314, 0.6685, 0.7314, 0.7998, 0.7241, 0.7998, 0.5259, 0.8315, 0.5186, 0.8315, 0.7314, 0.7998, 0.5259, 0.7002, 0.5259, 0.6685, 0.5186, 0.8315, 0.5186, 0.7002, 0.5259, 0.7002, 0.7241, 0.6542, 0.7332, 0.6538, 0.5163, 0.7002, 0.7241, 0.7998, 0.7241, 0.8315, 0.7314, 0.6685, 0.7314, 0.7998, 0.7241, 0.7998, 0.5259, 0.8315, 0.5186, 0.8315, 0.7314, 0.7998, 0.5259, 0.7002, 0.5259, 0.6685, 0.5186, 0.8315, 0.5186, 0.7002, 0.5259, 0.7002, 0.7241, 0.6541, 0.7332, 0.6537, 0.5163, 0.7002, 0.7241, 0.7998, 0.7241, 0.8315, 0.7314, 0.6685, 0.7314, 0.6178, 0.01676, 0.6176, 0.2337, 0.5815, 0.2314, 0.5815, 0.01862])
me_cube_001.materials.append(mat_sofa1)
me_cube_001.materials.append(mat_sofa3)
me_cube_001.use_remesh_fix_poles = True
me_cube_001.use_remesh_preserve_attributes = False
me_cube_001.use_mirror_vertex_groups = False
me_cube_001.update()

# ---- objects
ob_cube = bpy.data.objects.new('Cube', me_cube)
ob_cube_001 = bpy.data.objects.new('Cube.001', me_cube_001)

# ---- transforms, parenting, visibility, modifiers, constraints
ob_cube.location = (0.0, 0.0, 0.0)
ob_cube.lock_rotations_4d = False
ob_cube.empty_display_type = 'ARROWS'
ob_cube.lineart.crease_threshold = 0.0
_m = ob_cube.modifiers.new('Mirror', 'MIRROR')
_m.use_clip = True
ob_cube_001.location = (3.809, 0.0, 3.051)
ob_cube_001.scale = (2.801, 1.0, 0.5102)
ob_cube_001.lineart.crease_threshold = 0.0

# ---- collection membership
col_collection.objects.link(ob_cube)
col_collection.objects.link(ob_cube_001)

# ---- scene / render settings (as saved in the file)
scene.frame_start = 1; scene.frame_end = 250; scene.frame_set(1)
scene.render.engine = 'BLENDER_EEVEE_NEXT'
scene.cycles.use_denoising = False
scene.cycles.samples = 128
scene.cycles.sampling_pattern = 'TABULATED_SOBOL'
scene.cycles.use_adaptive_sampling = False
scene.cycles.use_light_tree = False
scene.view_settings.view_transform = 'Filmic'
bpy.context.view_layer.update()

# ---- added for rendering (the .blend has no active camera and no usable light): camera, sun
cam_auto = bpy.data.cameras.new('AutoCamera')
cam_auto.lens = 50.0
cam_auto.sensor_width = 36.0
cam_auto.clip_end = 1000.0
ob_auto_camera = bpy.data.objects.new('AutoCamera', cam_auto)
scene.collection.objects.link(ob_auto_camera)
ob_auto_camera.location = (20.5279, -21.2793, 18.7539)
ob_auto_camera.rotation_euler = (1.09748, -7.21219e-08, 0.694738)
scene.camera = ob_auto_camera
light_auto_sun = bpy.data.lights.new('AutoSun', 'SUN')
light_auto_sun.energy = 3.0
light_auto_sun.angle = 0.0523599
ob_auto_sun = bpy.data.objects.new('AutoSun', light_auto_sun)
scene.collection.objects.link(ob_auto_sun)
ob_auto_sun.rotation_euler = (0.872665, 0.174533, 0.523599)
bpy.context.view_layer.update()
